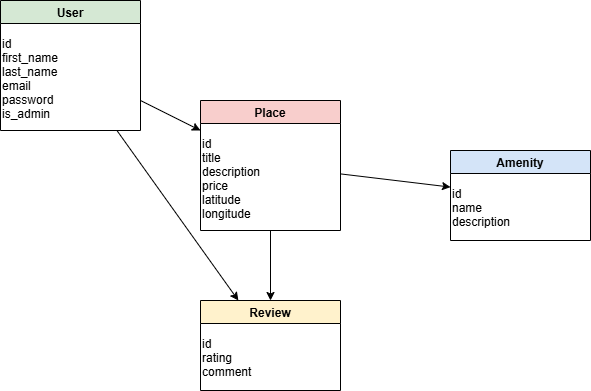

The diagram above was exported from draw.io. Its source (the exported page's mxGraphModel, read from the mxfile embedded in the PNG):
<mxGraphModel dx="794" dy="446" grid="1" gridSize="10" guides="1" tooltips="1" connect="1" arrows="1" fold="1" page="1" pageScale="1" pageWidth="827" pageHeight="1169" math="0" shadow="0">
  <root>
    <mxCell id="0" />
    <mxCell id="1" parent="0" />
    <mxCell id="iwM6s67WkVlOXYoy2P5d-1" value="User" style="swimlane;fontStyle=1;strokeColor=#000000;fillColor=#D5E8D4;" vertex="1" parent="1">
      <mxGeometry x="70" y="80" width="140" height="130" as="geometry" />
    </mxCell>
    <mxCell id="iwM6s67WkVlOXYoy2P5d-2" value="id&#10;first_name&#10;last_name&#10;email&#10;password&#10;is_admin" style="text;fontSize=12;" vertex="1" parent="iwM6s67WkVlOXYoy2P5d-1">
      <mxGeometry y="30" width="140" height="100" as="geometry" />
    </mxCell>
    <mxCell id="iwM6s67WkVlOXYoy2P5d-3" value="Place" style="swimlane;fontStyle=1;strokeColor=#000000;fillColor=#F8CECC;" vertex="1" parent="1">
      <mxGeometry x="270" y="180" width="140" height="130" as="geometry" />
    </mxCell>
    <mxCell id="iwM6s67WkVlOXYoy2P5d-4" value="id&#10;title&#10;description&#10;price&#10;latitude&#10;longitude" style="text;fontSize=12;" vertex="1" parent="iwM6s67WkVlOXYoy2P5d-3">
      <mxGeometry y="30" width="140" height="100" as="geometry" />
    </mxCell>
    <mxCell id="iwM6s67WkVlOXYoy2P5d-5" value="Review" style="swimlane;fontStyle=1;strokeColor=#000000;fillColor=#FFF2CC;" vertex="1" parent="1">
      <mxGeometry x="270" y="380" width="140" height="90" as="geometry" />
    </mxCell>
    <mxCell id="iwM6s67WkVlOXYoy2P5d-6" value="id&#10;rating&#10;comment" style="text;fontSize=12;" vertex="1" parent="iwM6s67WkVlOXYoy2P5d-5">
      <mxGeometry y="30" width="140" height="60" as="geometry" />
    </mxCell>
    <mxCell id="iwM6s67WkVlOXYoy2P5d-7" value="Amenity" style="swimlane;fontStyle=1;strokeColor=#000000;fillColor=#D4E4F8;" vertex="1" parent="1">
      <mxGeometry x="520" y="230" width="140" height="90" as="geometry" />
    </mxCell>
    <mxCell id="iwM6s67WkVlOXYoy2P5d-8" value="id&#10;name&#10;description" style="text;fontSize=12;" vertex="1" parent="iwM6s67WkVlOXYoy2P5d-7">
      <mxGeometry y="30" width="140" height="60" as="geometry" />
    </mxCell>
    <mxCell id="iwM6s67WkVlOXYoy2P5d-9" edge="1" parent="1" source="iwM6s67WkVlOXYoy2P5d-1" target="iwM6s67WkVlOXYoy2P5d-3">
      <mxGeometry relative="1" as="geometry" />
    </mxCell>
    <mxCell id="iwM6s67WkVlOXYoy2P5d-10" edge="1" parent="1" source="iwM6s67WkVlOXYoy2P5d-1" target="iwM6s67WkVlOXYoy2P5d-5">
      <mxGeometry relative="1" as="geometry" />
    </mxCell>
    <mxCell id="iwM6s67WkVlOXYoy2P5d-11" edge="1" parent="1" source="iwM6s67WkVlOXYoy2P5d-3" target="iwM6s67WkVlOXYoy2P5d-5">
      <mxGeometry relative="1" as="geometry" />
    </mxCell>
    <mxCell id="iwM6s67WkVlOXYoy2P5d-12" edge="1" parent="1" source="iwM6s67WkVlOXYoy2P5d-3" target="iwM6s67WkVlOXYoy2P5d-7">
      <mxGeometry relative="1" as="geometry" />
    </mxCell>
  </root>
</mxGraphModel>